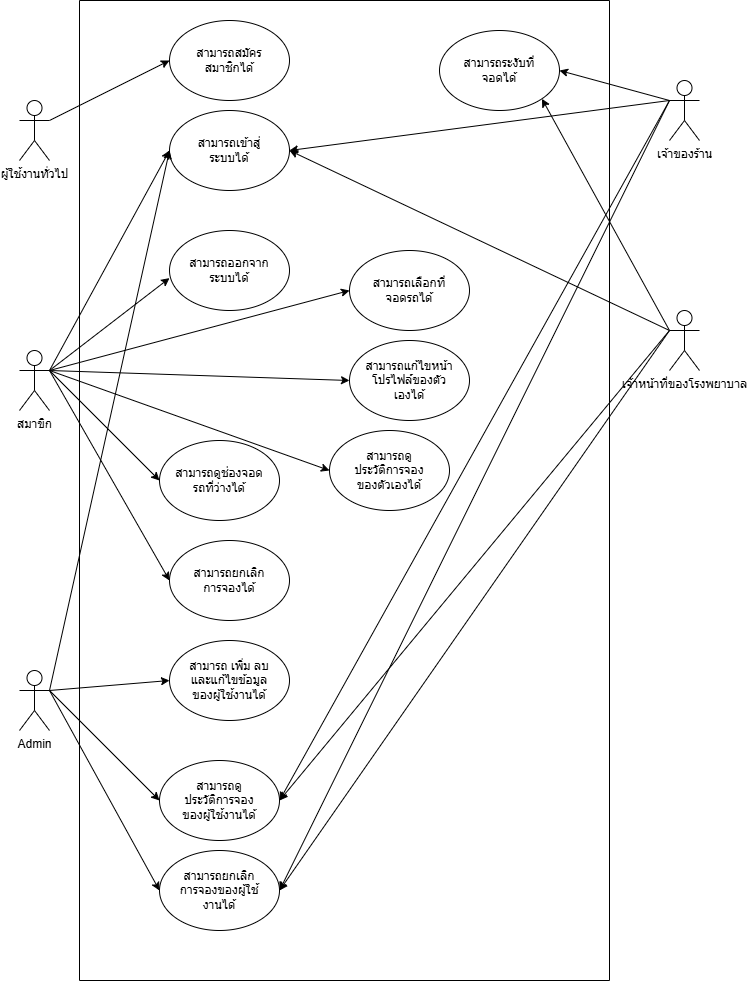

The diagram above was exported from draw.io. Its source (the exported page's mxGraphModel, read from the mxfile embedded in the PNG):
<mxGraphModel dx="1042" dy="569" grid="1" gridSize="10" guides="1" tooltips="1" connect="1" arrows="1" fold="1" page="1" pageScale="1" pageWidth="827" pageHeight="1169" math="0" shadow="0">
  <root>
    <mxCell id="0" />
    <mxCell id="1" parent="0" />
    <mxCell id="I3_Qy9dXXIOxW8-Soo79-59" value="" style="endArrow=classic;html=1;rounded=0;exitX=1;exitY=0.3333333333333333;exitDx=0;exitDy=0;exitPerimeter=0;entryX=0;entryY=0.5;entryDx=0;entryDy=0;" parent="1" source="I3_Qy9dXXIOxW8-Soo79-8" target="I3_Qy9dXXIOxW8-Soo79-41" edge="1">
      <mxGeometry width="50" height="50" relative="1" as="geometry">
        <mxPoint x="390" y="270" as="sourcePoint" />
        <mxPoint x="440" y="220" as="targetPoint" />
      </mxGeometry>
    </mxCell>
    <mxCell id="I3_Qy9dXXIOxW8-Soo79-1" value="ผู้ใช้งานทั่วไป" style="shape=umlActor;verticalLabelPosition=bottom;verticalAlign=top;html=1;outlineConnect=0;" parent="1" vertex="1">
      <mxGeometry x="80" y="120" width="30" height="60" as="geometry" />
    </mxCell>
    <mxCell id="I3_Qy9dXXIOxW8-Soo79-6" value="" style="group;shadow=1;" parent="1" connectable="0" vertex="1">
      <mxGeometry x="230" y="40" width="120" height="80" as="geometry" />
    </mxCell>
    <mxCell id="I3_Qy9dXXIOxW8-Soo79-5" value="" style="ellipse;whiteSpace=wrap;html=1;" parent="I3_Qy9dXXIOxW8-Soo79-6" vertex="1">
      <mxGeometry width="120" height="80" as="geometry" />
    </mxCell>
    <mxCell id="I3_Qy9dXXIOxW8-Soo79-4" value="สามารถสมัครสมาชิกได้" style="text;html=1;strokeColor=none;fillColor=none;align=center;verticalAlign=middle;whiteSpace=wrap;rounded=0;" parent="I3_Qy9dXXIOxW8-Soo79-6" vertex="1">
      <mxGeometry x="15" y="25" width="90" height="30" as="geometry" />
    </mxCell>
    <mxCell id="I3_Qy9dXXIOxW8-Soo79-8" value="สมาขิก" style="shape=umlActor;verticalLabelPosition=bottom;verticalAlign=top;html=1;outlineConnect=0;" parent="1" vertex="1">
      <mxGeometry x="80" y="370" width="30" height="60" as="geometry" />
    </mxCell>
    <mxCell id="I3_Qy9dXXIOxW8-Soo79-9" value="" style="group;shadow=1;" parent="1" connectable="0" vertex="1">
      <mxGeometry x="230" y="130" width="120" height="80" as="geometry" />
    </mxCell>
    <mxCell id="I3_Qy9dXXIOxW8-Soo79-10" value="" style="ellipse;whiteSpace=wrap;html=1;" parent="I3_Qy9dXXIOxW8-Soo79-9" vertex="1">
      <mxGeometry width="120" height="80" as="geometry" />
    </mxCell>
    <mxCell id="I3_Qy9dXXIOxW8-Soo79-11" value="สามารถเข้าสู่ระบบได้" style="text;html=1;strokeColor=none;fillColor=none;align=center;verticalAlign=middle;whiteSpace=wrap;rounded=0;" parent="I3_Qy9dXXIOxW8-Soo79-9" vertex="1">
      <mxGeometry x="15" y="25" width="90" height="30" as="geometry" />
    </mxCell>
    <mxCell id="I3_Qy9dXXIOxW8-Soo79-18" value="" style="group;shadow=1;" parent="1" connectable="0" vertex="1">
      <mxGeometry x="220" y="460" width="120" height="80" as="geometry" />
    </mxCell>
    <mxCell id="I3_Qy9dXXIOxW8-Soo79-19" value="" style="ellipse;whiteSpace=wrap;html=1;" parent="I3_Qy9dXXIOxW8-Soo79-18" vertex="1">
      <mxGeometry width="120" height="80" as="geometry" />
    </mxCell>
    <mxCell id="I3_Qy9dXXIOxW8-Soo79-20" value="สามารถดูช่องจอดรถที่ว่างได้" style="text;html=1;strokeColor=none;fillColor=none;align=center;verticalAlign=middle;whiteSpace=wrap;rounded=0;" parent="I3_Qy9dXXIOxW8-Soo79-18" vertex="1">
      <mxGeometry x="15" y="25" width="90" height="30" as="geometry" />
    </mxCell>
    <mxCell id="I3_Qy9dXXIOxW8-Soo79-12" value="" style="group;shadow=1;" parent="1" connectable="0" vertex="1">
      <mxGeometry x="230" y="250" width="120" height="80" as="geometry" />
    </mxCell>
    <mxCell id="I3_Qy9dXXIOxW8-Soo79-13" value="" style="ellipse;whiteSpace=wrap;html=1;" parent="I3_Qy9dXXIOxW8-Soo79-12" vertex="1">
      <mxGeometry width="120" height="80" as="geometry" />
    </mxCell>
    <mxCell id="I3_Qy9dXXIOxW8-Soo79-14" value="สามารถออกจากระบบได้" style="text;html=1;strokeColor=none;fillColor=none;align=center;verticalAlign=middle;whiteSpace=wrap;rounded=0;" parent="I3_Qy9dXXIOxW8-Soo79-12" vertex="1">
      <mxGeometry x="15" y="25" width="90" height="30" as="geometry" />
    </mxCell>
    <mxCell id="I3_Qy9dXXIOxW8-Soo79-24" value="" style="group" parent="1" connectable="0" vertex="1">
      <mxGeometry x="230" y="560" width="120" height="80" as="geometry" />
    </mxCell>
    <mxCell id="I3_Qy9dXXIOxW8-Soo79-16" value="" style="ellipse;whiteSpace=wrap;html=1;" parent="I3_Qy9dXXIOxW8-Soo79-24" vertex="1">
      <mxGeometry width="120" height="80" as="geometry" />
    </mxCell>
    <mxCell id="I3_Qy9dXXIOxW8-Soo79-17" value="สามารถยกเลิกการจองได้" style="text;html=1;strokeColor=none;fillColor=none;align=center;verticalAlign=middle;whiteSpace=wrap;rounded=0;" parent="I3_Qy9dXXIOxW8-Soo79-24" vertex="1">
      <mxGeometry x="15" y="25" width="90" height="30" as="geometry" />
    </mxCell>
    <mxCell id="I3_Qy9dXXIOxW8-Soo79-25" value="Admin" style="shape=umlActor;verticalLabelPosition=bottom;verticalAlign=top;html=1;outlineConnect=0;" parent="1" vertex="1">
      <mxGeometry x="80" y="690" width="30" height="60" as="geometry" />
    </mxCell>
    <mxCell id="I3_Qy9dXXIOxW8-Soo79-26" value="" style="group" parent="1" connectable="0" vertex="1">
      <mxGeometry x="230" y="660" width="120" height="80" as="geometry" />
    </mxCell>
    <mxCell id="I3_Qy9dXXIOxW8-Soo79-27" value="" style="ellipse;whiteSpace=wrap;html=1;" parent="I3_Qy9dXXIOxW8-Soo79-26" vertex="1">
      <mxGeometry width="120" height="80" as="geometry" />
    </mxCell>
    <mxCell id="I3_Qy9dXXIOxW8-Soo79-28" value="สามารถ เพิ่ม ลบ และแก้ไขข้อมูลของผู้ใช้งานได้" style="text;html=1;strokeColor=none;fillColor=none;align=center;verticalAlign=middle;whiteSpace=wrap;rounded=0;" parent="I3_Qy9dXXIOxW8-Soo79-26" vertex="1">
      <mxGeometry x="15" y="25" width="90" height="30" as="geometry" />
    </mxCell>
    <mxCell id="I3_Qy9dXXIOxW8-Soo79-29" value="" style="group" parent="1" connectable="0" vertex="1">
      <mxGeometry x="220" y="780" width="120" height="80" as="geometry" />
    </mxCell>
    <mxCell id="I3_Qy9dXXIOxW8-Soo79-30" value="" style="ellipse;whiteSpace=wrap;html=1;" parent="I3_Qy9dXXIOxW8-Soo79-29" vertex="1">
      <mxGeometry width="120" height="80" as="geometry" />
    </mxCell>
    <mxCell id="I3_Qy9dXXIOxW8-Soo79-31" value="สามารถดูประวัติการจองของผู้ใช้งานได้" style="text;html=1;strokeColor=none;fillColor=none;align=center;verticalAlign=middle;whiteSpace=wrap;rounded=0;" parent="I3_Qy9dXXIOxW8-Soo79-29" vertex="1">
      <mxGeometry x="15" y="25" width="90" height="30" as="geometry" />
    </mxCell>
    <mxCell id="I3_Qy9dXXIOxW8-Soo79-33" value="" style="group" parent="1" connectable="0" vertex="1">
      <mxGeometry x="220" y="870" width="120" height="80" as="geometry" />
    </mxCell>
    <mxCell id="I3_Qy9dXXIOxW8-Soo79-34" value="" style="ellipse;whiteSpace=wrap;html=1;" parent="I3_Qy9dXXIOxW8-Soo79-33" vertex="1">
      <mxGeometry width="120" height="80" as="geometry" />
    </mxCell>
    <mxCell id="I3_Qy9dXXIOxW8-Soo79-35" value="สามารถยกเลิกการจองของผู้ใช้งานได้" style="text;html=1;strokeColor=none;fillColor=none;align=center;verticalAlign=middle;whiteSpace=wrap;rounded=0;" parent="I3_Qy9dXXIOxW8-Soo79-33" vertex="1">
      <mxGeometry x="15" y="25" width="90" height="30" as="geometry" />
    </mxCell>
    <mxCell id="I3_Qy9dXXIOxW8-Soo79-37" value="" style="group;shadow=1;" parent="1" connectable="0" vertex="1">
      <mxGeometry x="410" y="270" width="120" height="80" as="geometry" />
    </mxCell>
    <mxCell id="I3_Qy9dXXIOxW8-Soo79-38" value="" style="ellipse;whiteSpace=wrap;html=1;" parent="I3_Qy9dXXIOxW8-Soo79-37" vertex="1">
      <mxGeometry width="120" height="80" as="geometry" />
    </mxCell>
    <mxCell id="I3_Qy9dXXIOxW8-Soo79-39" value="สามารถเลือกที่จอดรถได้" style="text;html=1;strokeColor=none;fillColor=none;align=center;verticalAlign=middle;whiteSpace=wrap;rounded=0;" parent="I3_Qy9dXXIOxW8-Soo79-37" vertex="1">
      <mxGeometry x="15" y="25" width="90" height="30" as="geometry" />
    </mxCell>
    <mxCell id="I3_Qy9dXXIOxW8-Soo79-40" value="" style="group;shadow=1;" parent="1" connectable="0" vertex="1">
      <mxGeometry x="410" y="360" width="120" height="80" as="geometry" />
    </mxCell>
    <mxCell id="I3_Qy9dXXIOxW8-Soo79-41" value="" style="ellipse;whiteSpace=wrap;html=1;" parent="I3_Qy9dXXIOxW8-Soo79-40" vertex="1">
      <mxGeometry width="120" height="80" as="geometry" />
    </mxCell>
    <mxCell id="I3_Qy9dXXIOxW8-Soo79-42" value="สามารถแก้ไขหน้าโปรไฟล์ของตัวเองได้" style="text;html=1;strokeColor=none;fillColor=none;align=center;verticalAlign=middle;whiteSpace=wrap;rounded=0;" parent="I3_Qy9dXXIOxW8-Soo79-40" vertex="1">
      <mxGeometry x="15" y="25" width="90" height="30" as="geometry" />
    </mxCell>
    <mxCell id="I3_Qy9dXXIOxW8-Soo79-43" value="" style="group" parent="1" connectable="0" vertex="1">
      <mxGeometry x="390" y="450" width="120" height="80" as="geometry" />
    </mxCell>
    <mxCell id="I3_Qy9dXXIOxW8-Soo79-44" value="" style="ellipse;whiteSpace=wrap;html=1;" parent="I3_Qy9dXXIOxW8-Soo79-43" vertex="1">
      <mxGeometry width="120" height="80" as="geometry" />
    </mxCell>
    <mxCell id="I3_Qy9dXXIOxW8-Soo79-45" value="สามารถดูประวัติการจองของตัวเองได้" style="text;html=1;strokeColor=none;fillColor=none;align=center;verticalAlign=middle;whiteSpace=wrap;rounded=0;" parent="I3_Qy9dXXIOxW8-Soo79-43" vertex="1">
      <mxGeometry x="15" y="25" width="90" height="30" as="geometry" />
    </mxCell>
    <mxCell id="I3_Qy9dXXIOxW8-Soo79-46" value="เจ้าของร้าน" style="shape=umlActor;verticalLabelPosition=bottom;verticalAlign=top;html=1;outlineConnect=0;" parent="1" vertex="1">
      <mxGeometry x="730" y="100" width="30" height="60" as="geometry" />
    </mxCell>
    <mxCell id="I3_Qy9dXXIOxW8-Soo79-47" value="" style="group;shadow=1;" parent="1" connectable="0" vertex="1">
      <mxGeometry x="500" y="50" width="120" height="80" as="geometry" />
    </mxCell>
    <mxCell id="I3_Qy9dXXIOxW8-Soo79-48" value="" style="ellipse;whiteSpace=wrap;html=1;" parent="I3_Qy9dXXIOxW8-Soo79-47" vertex="1">
      <mxGeometry width="120" height="80" as="geometry" />
    </mxCell>
    <mxCell id="I3_Qy9dXXIOxW8-Soo79-49" value="สามารถระงับที่จอดได้" style="text;html=1;strokeColor=none;fillColor=none;align=center;verticalAlign=middle;whiteSpace=wrap;rounded=0;" parent="I3_Qy9dXXIOxW8-Soo79-47" vertex="1">
      <mxGeometry x="15" y="25" width="90" height="30" as="geometry" />
    </mxCell>
    <mxCell id="I3_Qy9dXXIOxW8-Soo79-50" value="เจ้าหน้าที่ของโรงพยาบาล" style="shape=umlActor;verticalLabelPosition=bottom;verticalAlign=top;html=1;outlineConnect=0;" parent="1" vertex="1">
      <mxGeometry x="730" y="330" width="30" height="60" as="geometry" />
    </mxCell>
    <mxCell id="I3_Qy9dXXIOxW8-Soo79-53" value="" style="endArrow=classic;html=1;rounded=0;" parent="1" edge="1">
      <mxGeometry width="50" height="50" relative="1" as="geometry">
        <mxPoint x="110" y="140" as="sourcePoint" />
        <mxPoint x="230" y="80" as="targetPoint" />
      </mxGeometry>
    </mxCell>
    <mxCell id="I3_Qy9dXXIOxW8-Soo79-54" value="" style="endArrow=classic;html=1;rounded=0;exitX=1;exitY=0.3333333333333333;exitDx=0;exitDy=0;exitPerimeter=0;entryX=0;entryY=0.5;entryDx=0;entryDy=0;" parent="1" source="I3_Qy9dXXIOxW8-Soo79-8" target="I3_Qy9dXXIOxW8-Soo79-10" edge="1">
      <mxGeometry width="50" height="50" relative="1" as="geometry">
        <mxPoint x="390" y="270" as="sourcePoint" />
        <mxPoint x="440" y="220" as="targetPoint" />
      </mxGeometry>
    </mxCell>
    <mxCell id="I3_Qy9dXXIOxW8-Soo79-55" value="" style="endArrow=classic;html=1;rounded=0;exitX=1;exitY=0.3333333333333333;exitDx=0;exitDy=0;exitPerimeter=0;entryX=0;entryY=0.595;entryDx=0;entryDy=0;entryPerimeter=0;" parent="1" source="I3_Qy9dXXIOxW8-Soo79-8" target="I3_Qy9dXXIOxW8-Soo79-13" edge="1">
      <mxGeometry width="50" height="50" relative="1" as="geometry">
        <mxPoint x="390" y="270" as="sourcePoint" />
        <mxPoint x="440" y="220" as="targetPoint" />
      </mxGeometry>
    </mxCell>
    <mxCell id="I3_Qy9dXXIOxW8-Soo79-56" value="" style="endArrow=classic;html=1;rounded=0;exitX=1;exitY=0.3333333333333333;exitDx=0;exitDy=0;exitPerimeter=0;entryX=0;entryY=0.5;entryDx=0;entryDy=0;" parent="1" source="I3_Qy9dXXIOxW8-Soo79-8" target="I3_Qy9dXXIOxW8-Soo79-19" edge="1">
      <mxGeometry width="50" height="50" relative="1" as="geometry">
        <mxPoint x="390" y="270" as="sourcePoint" />
        <mxPoint x="440" y="220" as="targetPoint" />
      </mxGeometry>
    </mxCell>
    <mxCell id="I3_Qy9dXXIOxW8-Soo79-57" value="" style="endArrow=classic;html=1;rounded=0;exitX=1;exitY=0.3333333333333333;exitDx=0;exitDy=0;exitPerimeter=0;entryX=0;entryY=0.5;entryDx=0;entryDy=0;" parent="1" source="I3_Qy9dXXIOxW8-Soo79-8" target="I3_Qy9dXXIOxW8-Soo79-16" edge="1">
      <mxGeometry width="50" height="50" relative="1" as="geometry">
        <mxPoint x="390" y="270" as="sourcePoint" />
        <mxPoint x="440" y="220" as="targetPoint" />
      </mxGeometry>
    </mxCell>
    <mxCell id="I3_Qy9dXXIOxW8-Soo79-58" value="" style="endArrow=classic;html=1;rounded=0;exitX=1;exitY=0.3333333333333333;exitDx=0;exitDy=0;exitPerimeter=0;entryX=0;entryY=0.5;entryDx=0;entryDy=0;" parent="1" source="I3_Qy9dXXIOxW8-Soo79-8" target="I3_Qy9dXXIOxW8-Soo79-38" edge="1">
      <mxGeometry width="50" height="50" relative="1" as="geometry">
        <mxPoint x="390" y="270" as="sourcePoint" />
        <mxPoint x="440" y="220" as="targetPoint" />
      </mxGeometry>
    </mxCell>
    <mxCell id="I3_Qy9dXXIOxW8-Soo79-60" value="" style="endArrow=classic;html=1;rounded=0;exitX=1;exitY=0.3333333333333333;exitDx=0;exitDy=0;exitPerimeter=0;entryX=0;entryY=0.5;entryDx=0;entryDy=0;" parent="1" source="I3_Qy9dXXIOxW8-Soo79-8" target="I3_Qy9dXXIOxW8-Soo79-44" edge="1">
      <mxGeometry width="50" height="50" relative="1" as="geometry">
        <mxPoint x="390" y="270" as="sourcePoint" />
        <mxPoint x="440" y="220" as="targetPoint" />
      </mxGeometry>
    </mxCell>
    <mxCell id="I3_Qy9dXXIOxW8-Soo79-63" value="" style="endArrow=classic;html=1;rounded=0;exitX=1;exitY=0.3333333333333333;exitDx=0;exitDy=0;exitPerimeter=0;entryX=0;entryY=0.5;entryDx=0;entryDy=0;" parent="1" source="I3_Qy9dXXIOxW8-Soo79-25" target="I3_Qy9dXXIOxW8-Soo79-10" edge="1">
      <mxGeometry width="50" height="50" relative="1" as="geometry">
        <mxPoint x="310" y="570" as="sourcePoint" />
        <mxPoint x="360" y="520" as="targetPoint" />
      </mxGeometry>
    </mxCell>
    <mxCell id="I3_Qy9dXXIOxW8-Soo79-64" value="" style="endArrow=classic;html=1;rounded=0;exitX=1;exitY=0.3333333333333333;exitDx=0;exitDy=0;exitPerimeter=0;entryX=0;entryY=0.5;entryDx=0;entryDy=0;" parent="1" source="I3_Qy9dXXIOxW8-Soo79-25" target="I3_Qy9dXXIOxW8-Soo79-27" edge="1">
      <mxGeometry width="50" height="50" relative="1" as="geometry">
        <mxPoint x="310" y="710" as="sourcePoint" />
        <mxPoint x="360" y="660" as="targetPoint" />
      </mxGeometry>
    </mxCell>
    <mxCell id="I3_Qy9dXXIOxW8-Soo79-65" value="" style="endArrow=classic;html=1;rounded=0;exitX=1;exitY=0.3333333333333333;exitDx=0;exitDy=0;exitPerimeter=0;entryX=0;entryY=0.5;entryDx=0;entryDy=0;" parent="1" source="I3_Qy9dXXIOxW8-Soo79-25" target="I3_Qy9dXXIOxW8-Soo79-30" edge="1">
      <mxGeometry width="50" height="50" relative="1" as="geometry">
        <mxPoint x="310" y="710" as="sourcePoint" />
        <mxPoint x="360" y="660" as="targetPoint" />
      </mxGeometry>
    </mxCell>
    <mxCell id="I3_Qy9dXXIOxW8-Soo79-66" value="" style="endArrow=classic;html=1;rounded=0;entryX=0;entryY=0.5;entryDx=0;entryDy=0;" parent="1" target="I3_Qy9dXXIOxW8-Soo79-34" edge="1">
      <mxGeometry width="50" height="50" relative="1" as="geometry">
        <mxPoint x="110" y="710" as="sourcePoint" />
        <mxPoint x="360" y="660" as="targetPoint" />
      </mxGeometry>
    </mxCell>
    <mxCell id="I3_Qy9dXXIOxW8-Soo79-67" value="" style="endArrow=classic;html=1;rounded=0;exitX=0;exitY=0.3333333333333333;exitDx=0;exitDy=0;exitPerimeter=0;entryX=1;entryY=0.5;entryDx=0;entryDy=0;" parent="1" source="I3_Qy9dXXIOxW8-Soo79-46" target="I3_Qy9dXXIOxW8-Soo79-10" edge="1">
      <mxGeometry width="50" height="50" relative="1" as="geometry">
        <mxPoint x="310" y="280" as="sourcePoint" />
        <mxPoint x="360" y="230" as="targetPoint" />
      </mxGeometry>
    </mxCell>
    <mxCell id="I3_Qy9dXXIOxW8-Soo79-68" value="" style="endArrow=classic;html=1;rounded=0;exitX=0;exitY=0.3333333333333333;exitDx=0;exitDy=0;exitPerimeter=0;entryX=1;entryY=0.5;entryDx=0;entryDy=0;" parent="1" source="I3_Qy9dXXIOxW8-Soo79-46" target="I3_Qy9dXXIOxW8-Soo79-48" edge="1">
      <mxGeometry width="50" height="50" relative="1" as="geometry">
        <mxPoint x="310" y="280" as="sourcePoint" />
        <mxPoint x="360" y="230" as="targetPoint" />
      </mxGeometry>
    </mxCell>
    <mxCell id="I3_Qy9dXXIOxW8-Soo79-69" value="" style="endArrow=classic;html=1;rounded=0;exitX=0;exitY=0.3333333333333333;exitDx=0;exitDy=0;exitPerimeter=0;entryX=1;entryY=0.5;entryDx=0;entryDy=0;" parent="1" source="I3_Qy9dXXIOxW8-Soo79-46" target="I3_Qy9dXXIOxW8-Soo79-30" edge="1">
      <mxGeometry width="50" height="50" relative="1" as="geometry">
        <mxPoint x="310" y="430" as="sourcePoint" />
        <mxPoint x="360" y="380" as="targetPoint" />
      </mxGeometry>
    </mxCell>
    <mxCell id="I3_Qy9dXXIOxW8-Soo79-70" value="" style="endArrow=classic;html=1;rounded=0;exitX=0;exitY=0.3333333333333333;exitDx=0;exitDy=0;exitPerimeter=0;entryX=1;entryY=0.5;entryDx=0;entryDy=0;" parent="1" source="I3_Qy9dXXIOxW8-Soo79-46" target="I3_Qy9dXXIOxW8-Soo79-34" edge="1">
      <mxGeometry width="50" height="50" relative="1" as="geometry">
        <mxPoint x="310" y="570" as="sourcePoint" />
        <mxPoint x="360" y="520" as="targetPoint" />
      </mxGeometry>
    </mxCell>
    <mxCell id="I3_Qy9dXXIOxW8-Soo79-71" value="" style="endArrow=classic;html=1;rounded=0;exitX=0;exitY=0.3333333333333333;exitDx=0;exitDy=0;exitPerimeter=0;entryX=1;entryY=0.5;entryDx=0;entryDy=0;" parent="1" source="I3_Qy9dXXIOxW8-Soo79-50" target="I3_Qy9dXXIOxW8-Soo79-10" edge="1">
      <mxGeometry width="50" height="50" relative="1" as="geometry">
        <mxPoint x="370" y="420" as="sourcePoint" />
        <mxPoint x="420" y="370" as="targetPoint" />
      </mxGeometry>
    </mxCell>
    <mxCell id="I3_Qy9dXXIOxW8-Soo79-72" value="" style="endArrow=classic;html=1;rounded=0;exitX=0;exitY=0.3333333333333333;exitDx=0;exitDy=0;exitPerimeter=0;entryX=1;entryY=1;entryDx=0;entryDy=0;" parent="1" source="I3_Qy9dXXIOxW8-Soo79-50" target="I3_Qy9dXXIOxW8-Soo79-48" edge="1">
      <mxGeometry width="50" height="50" relative="1" as="geometry">
        <mxPoint x="370" y="420" as="sourcePoint" />
        <mxPoint x="420" y="370" as="targetPoint" />
      </mxGeometry>
    </mxCell>
    <mxCell id="I3_Qy9dXXIOxW8-Soo79-73" value="" style="endArrow=classic;html=1;rounded=0;exitX=0;exitY=0.3333333333333333;exitDx=0;exitDy=0;exitPerimeter=0;entryX=1;entryY=0.5;entryDx=0;entryDy=0;" parent="1" source="I3_Qy9dXXIOxW8-Soo79-50" target="I3_Qy9dXXIOxW8-Soo79-30" edge="1">
      <mxGeometry width="50" height="50" relative="1" as="geometry">
        <mxPoint x="370" y="420" as="sourcePoint" />
        <mxPoint x="420" y="370" as="targetPoint" />
      </mxGeometry>
    </mxCell>
    <mxCell id="I3_Qy9dXXIOxW8-Soo79-74" value="" style="endArrow=classic;html=1;rounded=0;entryX=1;entryY=0.5;entryDx=0;entryDy=0;exitX=0;exitY=0.3333333333333333;exitDx=0;exitDy=0;exitPerimeter=0;" parent="1" source="I3_Qy9dXXIOxW8-Soo79-50" target="I3_Qy9dXXIOxW8-Soo79-34" edge="1">
      <mxGeometry width="50" height="50" relative="1" as="geometry">
        <mxPoint x="370" y="800" as="sourcePoint" />
        <mxPoint x="420" y="750" as="targetPoint" />
      </mxGeometry>
    </mxCell>
    <mxCell id="NGENz_DWXRnDFGx5-Z6d-2" value="" style="endArrow=none;html=1;rounded=0;" edge="1" parent="1">
      <mxGeometry width="50" height="50" relative="1" as="geometry">
        <mxPoint x="140" y="1000" as="sourcePoint" />
        <mxPoint x="140" y="20" as="targetPoint" />
      </mxGeometry>
    </mxCell>
    <mxCell id="NGENz_DWXRnDFGx5-Z6d-3" value="" style="endArrow=none;html=1;rounded=0;" edge="1" parent="1">
      <mxGeometry width="50" height="50" relative="1" as="geometry">
        <mxPoint x="140" y="20" as="sourcePoint" />
        <mxPoint x="670" y="20" as="targetPoint" />
      </mxGeometry>
    </mxCell>
    <mxCell id="NGENz_DWXRnDFGx5-Z6d-4" value="" style="endArrow=none;html=1;rounded=0;" edge="1" parent="1">
      <mxGeometry width="50" height="50" relative="1" as="geometry">
        <mxPoint x="140" y="1000" as="sourcePoint" />
        <mxPoint x="670" y="1000" as="targetPoint" />
      </mxGeometry>
    </mxCell>
    <mxCell id="NGENz_DWXRnDFGx5-Z6d-5" value="" style="endArrow=none;html=1;rounded=0;" edge="1" parent="1">
      <mxGeometry width="50" height="50" relative="1" as="geometry">
        <mxPoint x="670" y="1000" as="sourcePoint" />
        <mxPoint x="670" y="20" as="targetPoint" />
      </mxGeometry>
    </mxCell>
  </root>
</mxGraphModel>